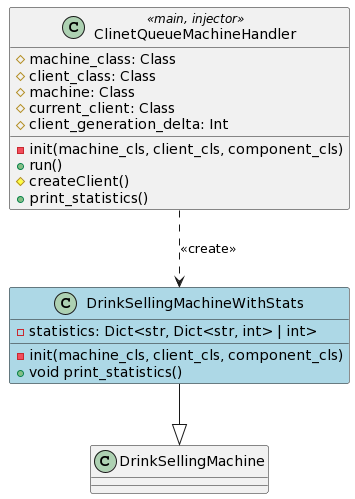

The diagram above was rendered by PlantUML. Its source (embedded in the PNG):
@startuml
class ClinetQueueMachineHandler <<main, injector>> {
  # machine_class: Class
  # client_class: Class
  # machine: Class
  # current_client: Class
  # client_generation_delta: Int

  - init(machine_cls, client_cls, component_cls)
  + run()
  # createClient()
  + print_statistics()
}

class DrinkSellingMachine

class DrinkSellingMachineWithStats #lightBlue {
  - statistics: Dict<str, Dict<str, int> | int>

  - init(machine_cls, client_cls, component_cls)
  + void print_statistics()
}

ClinetQueueMachineHandler ..> DrinkSellingMachineWithStats: <<create>>
DrinkSellingMachineWithStats --|> DrinkSellingMachine
@enduml